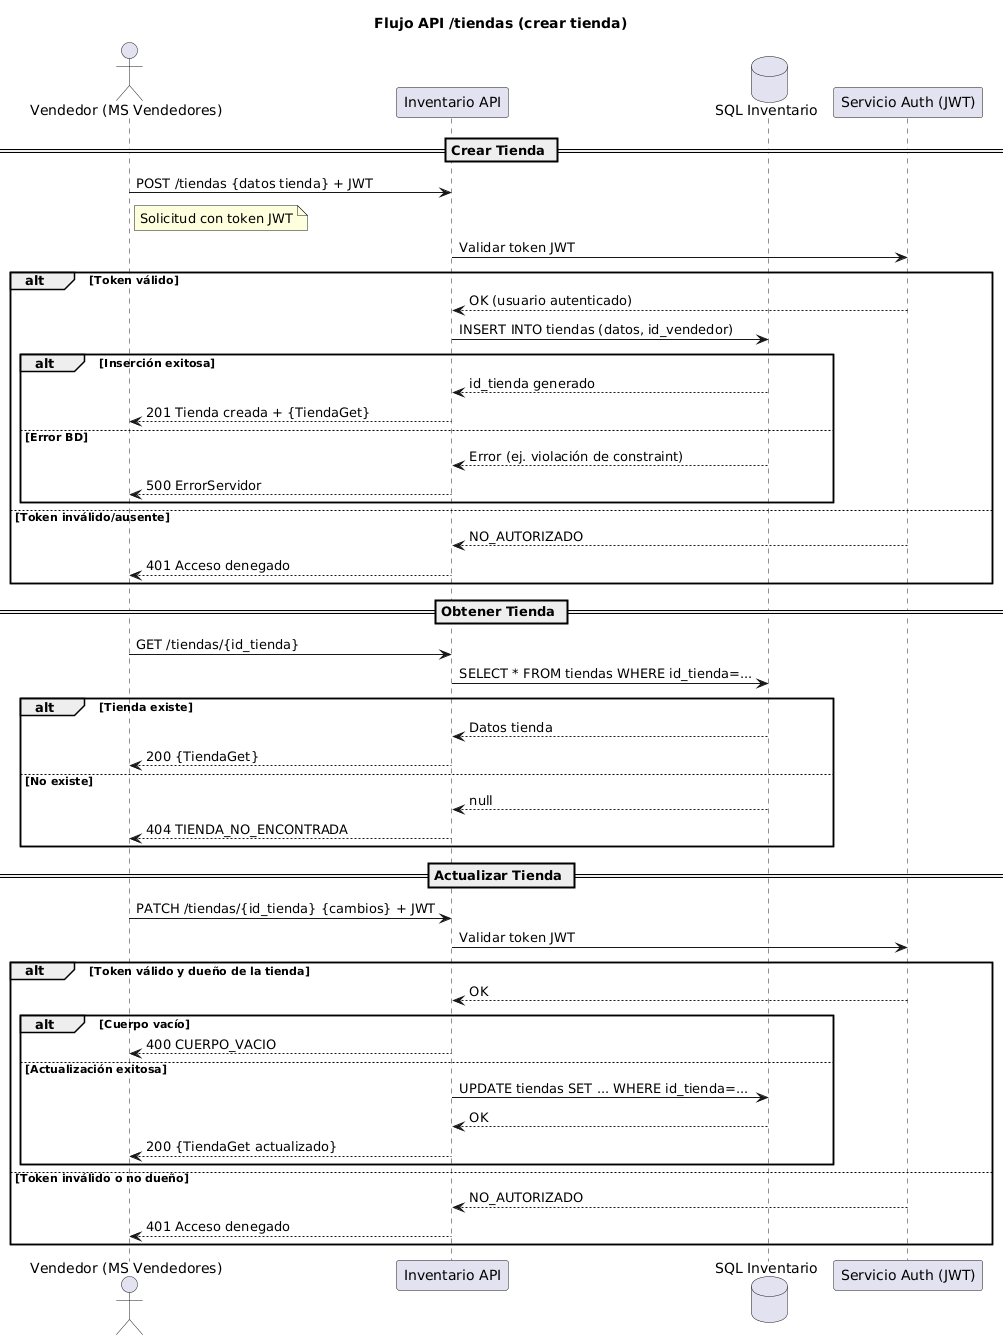

The diagram above was rendered by PlantUML. Its source (embedded in the PNG):
@startuml
title Flujo API /tiendas (crear tienda)

actor "Vendedor (MS Vendedores)" as VEND
participant "Inventario API" as INV
database "SQL Inventario" as DB
participant "Servicio Auth (JWT)" as AUTH

== Crear Tienda ==
VEND -> INV: POST /tiendas {datos tienda} + JWT
note right of VEND
  Solicitud con token JWT
end note

INV -> AUTH: Validar token JWT
alt Token válido
  AUTH --> INV: OK (usuario autenticado)
  INV -> DB: INSERT INTO tiendas (datos, id_vendedor)
  alt Inserción exitosa
    DB --> INV: id_tienda generado
    INV --> VEND: 201 Tienda creada + {TiendaGet}
  else Error BD
    DB --> INV: Error (ej. violación de constraint)
    INV --> VEND: 500 ErrorServidor
  end
else Token inválido/ausente
  AUTH --> INV: NO_AUTORIZADO
  INV --> VEND: 401 Acceso denegado
end

== Obtener Tienda ==
VEND -> INV: GET /tiendas/{id_tienda}
INV -> DB: SELECT * FROM tiendas WHERE id_tienda=...
alt Tienda existe
  DB --> INV: Datos tienda
  INV --> VEND: 200 {TiendaGet}
else No existe
  DB --> INV: null
  INV --> VEND: 404 TIENDA_NO_ENCONTRADA
end

== Actualizar Tienda ==
VEND -> INV: PATCH /tiendas/{id_tienda} {cambios} + JWT
INV -> AUTH: Validar token JWT
alt Token válido y dueño de la tienda
  AUTH --> INV: OK
  alt Cuerpo vacío
    INV --> VEND: 400 CUERPO_VACIO
  else Actualización exitosa
    INV -> DB: UPDATE tiendas SET ... WHERE id_tienda=...
    DB --> INV: OK
    INV --> VEND: 200 {TiendaGet actualizado}
  end
else Token inválido o no dueño
  AUTH --> INV: NO_AUTORIZADO
  INV --> VEND: 401 Acceso denegado
end
@enduml